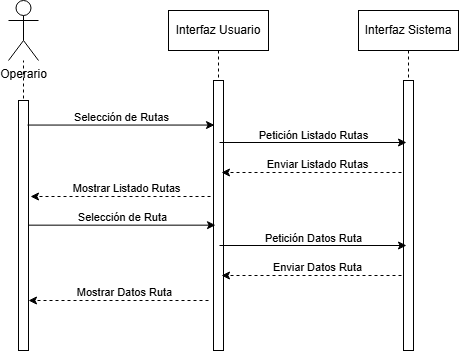

The diagram above was exported from draw.io. Its source (the exported page's mxGraphModel, read from the mxfile embedded in the PNG):
<mxGraphModel dx="791" dy="430" grid="1" gridSize="10" guides="1" tooltips="1" connect="1" arrows="1" fold="1" page="1" pageScale="1" pageWidth="850" pageHeight="1100" math="0" shadow="0">
  <root>
    <mxCell id="0" />
    <mxCell id="1" parent="0" />
    <mxCell id="aM9ryv3xv72pqoxQDRHE-1" parent="1" style="shape=umlLifeline;perimeter=lifelinePerimeter;whiteSpace=wrap;html=1;container=0;dropTarget=0;collapsible=0;recursiveResize=0;outlineConnect=0;portConstraint=eastwest;newEdgeStyle={&quot;edgeStyle&quot;:&quot;elbowEdgeStyle&quot;,&quot;elbow&quot;:&quot;vertical&quot;,&quot;curved&quot;:0,&quot;rounded&quot;:0};" value="Interfaz Sistema" vertex="1">
      <mxGeometry height="340" width="100" x="500" y="40" as="geometry" />
    </mxCell>
    <mxCell id="aM9ryv3xv72pqoxQDRHE-2" parent="aM9ryv3xv72pqoxQDRHE-1" style="html=1;points=[];perimeter=orthogonalPerimeter;outlineConnect=0;targetShapes=umlLifeline;portConstraint=eastwest;newEdgeStyle={&quot;edgeStyle&quot;:&quot;elbowEdgeStyle&quot;,&quot;elbow&quot;:&quot;vertical&quot;,&quot;curved&quot;:0,&quot;rounded&quot;:0};" value="" vertex="1">
      <mxGeometry height="270" width="10" x="45" y="70" as="geometry" />
    </mxCell>
    <mxCell id="achN9ceJEOXHRpk8emwt-4" parent="1" style="shape=umlLifeline;perimeter=lifelinePerimeter;whiteSpace=wrap;html=1;container=0;dropTarget=0;collapsible=0;recursiveResize=0;outlineConnect=0;portConstraint=eastwest;newEdgeStyle={&quot;edgeStyle&quot;:&quot;elbowEdgeStyle&quot;,&quot;elbow&quot;:&quot;vertical&quot;,&quot;curved&quot;:0,&quot;rounded&quot;:0};" value="Interfaz Usuario" vertex="1">
      <mxGeometry height="340" width="100" x="310" y="40" as="geometry" />
    </mxCell>
    <mxCell id="achN9ceJEOXHRpk8emwt-5" parent="achN9ceJEOXHRpk8emwt-4" style="html=1;points=[];perimeter=orthogonalPerimeter;outlineConnect=0;targetShapes=umlLifeline;portConstraint=eastwest;newEdgeStyle={&quot;edgeStyle&quot;:&quot;elbowEdgeStyle&quot;,&quot;elbow&quot;:&quot;vertical&quot;,&quot;curved&quot;:0,&quot;rounded&quot;:0};" value="" vertex="1">
      <mxGeometry height="270" width="10" x="45" y="70" as="geometry" />
    </mxCell>
    <mxCell id="achN9ceJEOXHRpk8emwt-8" parent="1" style="shape=umlActor;verticalLabelPosition=bottom;verticalAlign=top;html=1;outlineConnect=0;" value="Operario" vertex="1">
      <mxGeometry height="60" width="30" x="150" y="30" as="geometry" />
    </mxCell>
    <mxCell id="achN9ceJEOXHRpk8emwt-11" edge="1" parent="1" source="achN9ceJEOXHRpk8emwt-12" style="endArrow=none;dashed=1;html=1;rounded=0;exitX=0.5;exitY=1;exitDx=0;exitDy=0;" target="achN9ceJEOXHRpk8emwt-8" value="">
      <mxGeometry height="50" relative="1" width="50" as="geometry">
        <mxPoint x="165" y="360" as="sourcePoint" />
        <mxPoint x="165" y="120" as="targetPoint" />
      </mxGeometry>
    </mxCell>
    <mxCell id="achN9ceJEOXHRpk8emwt-12" parent="1" style="rounded=0;whiteSpace=wrap;html=1;" value="" vertex="1">
      <mxGeometry height="250" width="10" x="160" y="130" as="geometry" />
    </mxCell>
    <mxCell id="achN9ceJEOXHRpk8emwt-13" edge="1" parent="1" style="endArrow=classic;html=1;rounded=0;exitX=0.8;exitY=0.104;exitDx=0;exitDy=0;exitPerimeter=0;" value="">
      <mxGeometry height="50" relative="1" width="50" as="geometry">
        <mxPoint x="169" y="154.56000000000006" as="sourcePoint" />
        <mxPoint x="356" y="154.56000000000006" as="targetPoint" />
      </mxGeometry>
    </mxCell>
    <mxCell id="achN9ceJEOXHRpk8emwt-14" connectable="0" parent="achN9ceJEOXHRpk8emwt-13" style="edgeLabel;html=1;align=center;verticalAlign=middle;resizable=0;points=[];" value="Selección de Rutas" vertex="1">
      <mxGeometry relative="1" x="-0.189" y="3" as="geometry">
        <mxPoint x="17" y="-5" as="offset" />
      </mxGeometry>
    </mxCell>
    <mxCell id="achN9ceJEOXHRpk8emwt-23" edge="1" parent="1" style="endArrow=classic;html=1;rounded=0;dashed=1;" value="">
      <mxGeometry height="50" relative="1" width="50" as="geometry">
        <Array as="points">
          <mxPoint x="227" y="226" />
        </Array>
        <mxPoint x="352" y="226" as="sourcePoint" />
        <mxPoint x="172" y="226" as="targetPoint" />
      </mxGeometry>
    </mxCell>
    <mxCell id="achN9ceJEOXHRpk8emwt-24" connectable="0" parent="achN9ceJEOXHRpk8emwt-23" style="edgeLabel;html=1;align=center;verticalAlign=middle;resizable=0;points=[];" value="Mostrar Listado Rutas" vertex="1">
      <mxGeometry relative="1" x="-0.0685" y="3" as="geometry">
        <mxPoint x="-1" y="-12" as="offset" />
      </mxGeometry>
    </mxCell>
    <mxCell id="achN9ceJEOXHRpk8emwt-69" edge="1" parent="1" style="endArrow=classic;html=1;rounded=0;exitX=0.8;exitY=0.104;exitDx=0;exitDy=0;exitPerimeter=0;" value="">
      <mxGeometry height="50" relative="1" width="50" as="geometry">
        <mxPoint x="361" y="172" as="sourcePoint" />
        <mxPoint x="548" y="172" as="targetPoint" />
      </mxGeometry>
    </mxCell>
    <mxCell id="achN9ceJEOXHRpk8emwt-70" connectable="0" parent="achN9ceJEOXHRpk8emwt-69" style="edgeLabel;html=1;align=center;verticalAlign=middle;resizable=0;points=[];" value="Petición Listado Rutas" vertex="1">
      <mxGeometry relative="1" x="-0.189" y="3" as="geometry">
        <mxPoint x="17" y="-5" as="offset" />
      </mxGeometry>
    </mxCell>
    <mxCell id="achN9ceJEOXHRpk8emwt-71" edge="1" parent="1" style="endArrow=classic;html=1;rounded=0;dashed=1;" value="">
      <mxGeometry height="50" relative="1" width="50" as="geometry">
        <Array as="points">
          <mxPoint x="418" y="202" />
        </Array>
        <mxPoint x="543" y="202" as="sourcePoint" />
        <mxPoint x="363" y="202" as="targetPoint" />
      </mxGeometry>
    </mxCell>
    <mxCell id="achN9ceJEOXHRpk8emwt-72" connectable="0" parent="achN9ceJEOXHRpk8emwt-71" style="edgeLabel;html=1;align=center;verticalAlign=middle;resizable=0;points=[];" value="Enviar Listado Rutas" vertex="1">
      <mxGeometry relative="1" x="-0.0685" y="3" as="geometry">
        <mxPoint x="-1" y="-12" as="offset" />
      </mxGeometry>
    </mxCell>
    <mxCell id="h-DIgcIgg8yUjwci-Azp-1" edge="1" parent="1" style="endArrow=classic;html=1;rounded=0;exitX=0.8;exitY=0.104;exitDx=0;exitDy=0;exitPerimeter=0;" value="">
      <mxGeometry height="50" relative="1" width="50" as="geometry">
        <mxPoint x="170" y="254.66" as="sourcePoint" />
        <mxPoint x="357" y="254.66" as="targetPoint" />
      </mxGeometry>
    </mxCell>
    <mxCell id="h-DIgcIgg8yUjwci-Azp-2" connectable="0" parent="h-DIgcIgg8yUjwci-Azp-1" style="edgeLabel;html=1;align=center;verticalAlign=middle;resizable=0;points=[];" value="Selección de Ruta" vertex="1">
      <mxGeometry relative="1" x="-0.189" y="3" as="geometry">
        <mxPoint x="17" y="-5" as="offset" />
      </mxGeometry>
    </mxCell>
    <mxCell id="h-DIgcIgg8yUjwci-Azp-3" edge="1" parent="1" style="endArrow=classic;html=1;rounded=0;exitX=0.8;exitY=0.104;exitDx=0;exitDy=0;exitPerimeter=0;" value="">
      <mxGeometry height="50" relative="1" width="50" as="geometry">
        <mxPoint x="361" y="275" as="sourcePoint" />
        <mxPoint x="548" y="275" as="targetPoint" />
      </mxGeometry>
    </mxCell>
    <mxCell id="h-DIgcIgg8yUjwci-Azp-4" connectable="0" parent="h-DIgcIgg8yUjwci-Azp-3" style="edgeLabel;html=1;align=center;verticalAlign=middle;resizable=0;points=[];" value="Petición Datos Ruta" vertex="1">
      <mxGeometry relative="1" x="-0.189" y="3" as="geometry">
        <mxPoint x="17" y="-5" as="offset" />
      </mxGeometry>
    </mxCell>
    <mxCell id="h-DIgcIgg8yUjwci-Azp-5" edge="1" parent="1" style="endArrow=classic;html=1;rounded=0;dashed=1;" value="">
      <mxGeometry height="50" relative="1" width="50" as="geometry">
        <Array as="points">
          <mxPoint x="418" y="305" />
        </Array>
        <mxPoint x="543" y="305" as="sourcePoint" />
        <mxPoint x="363" y="305" as="targetPoint" />
      </mxGeometry>
    </mxCell>
    <mxCell id="h-DIgcIgg8yUjwci-Azp-6" connectable="0" parent="h-DIgcIgg8yUjwci-Azp-5" style="edgeLabel;html=1;align=center;verticalAlign=middle;resizable=0;points=[];" value="Enviar Datos Ruta" vertex="1">
      <mxGeometry relative="1" x="-0.0685" y="3" as="geometry">
        <mxPoint x="-1" y="-12" as="offset" />
      </mxGeometry>
    </mxCell>
    <mxCell id="h-DIgcIgg8yUjwci-Azp-7" edge="1" parent="1" style="endArrow=classic;html=1;rounded=0;dashed=1;" value="">
      <mxGeometry height="50" relative="1" width="50" as="geometry">
        <Array as="points">
          <mxPoint x="225" y="330" />
        </Array>
        <mxPoint x="350" y="330" as="sourcePoint" />
        <mxPoint x="170" y="330" as="targetPoint" />
      </mxGeometry>
    </mxCell>
    <mxCell id="h-DIgcIgg8yUjwci-Azp-8" connectable="0" parent="h-DIgcIgg8yUjwci-Azp-7" style="edgeLabel;html=1;align=center;verticalAlign=middle;resizable=0;points=[];" value="Mostrar Datos Ruta" vertex="1">
      <mxGeometry relative="1" x="-0.0685" y="3" as="geometry">
        <mxPoint x="-1" y="-12" as="offset" />
      </mxGeometry>
    </mxCell>
  </root>
</mxGraphModel>